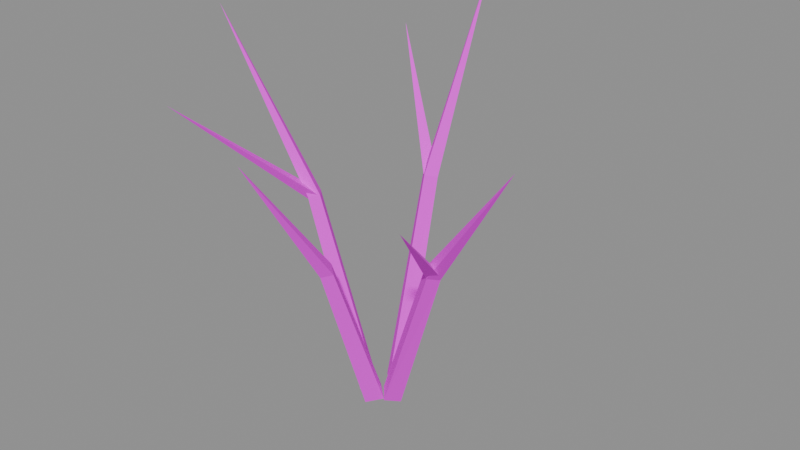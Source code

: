 # Source: SM_Twig_B.blend  (saved by Blender 5.2.45; exported with 4.5.12 LTS)
import bpy
from mathutils import Matrix  # noqa: F401  (used for matrix-valued properties, if any)

bpy.ops.wm.read_factory_settings(use_empty=True)
scene = bpy.context.scene
scene.name = 'SM_Twig_B'

# ---- collections
col_sm_twig_b = bpy.data.collections.new('SM_Twig_B'); scene.collection.children.link(col_sm_twig_b)

# ---- images (referenced by path relative to the original .blend; pixels are not part of the script)
import os
ASSET_DIR = os.environ.get("B2B_ASSET_DIR", "")  # directory of the original .blend (textures are referenced by path, not embedded)
HERE = os.path.dirname(os.path.abspath(__file__))  # packed textures are extracted next to this script under _unpacked/

def load_image(name, relpath, width, height, colorspace="sRGB"):
    """Load a texture the original file referenced (path relative to the .blend, or extracted next to this script)."""
    p = next((c for c in (os.path.join(HERE, relpath), os.path.join(ASSET_DIR, relpath)) if relpath and os.path.exists(c)), "")
    if p:
        img = bpy.data.images.load(p, check_existing=True)
        img.name = name
    else:  # same state as the original file: an image datablock whose file is absent (Cycles renders it pink)
        img = bpy.data.images.new(name, width, height)
        img.source = "FILE"
        img.filepath = "//" + (relpath or name)
    img.colorspace_settings.name = colorspace
    return img
img_t_palette = load_image('T_Palette', 'T_Palette.png', 1024, 1024, 'sRGB')

# ---- materials (node trees are filled in below, after node groups)
mat_m_palette = bpy.data.materials.new('M_Palette')

# ---- material node trees
mat_m_palette.use_nodes = True; mat_m_palette.node_tree.nodes.clear()
_N = mat_m_palette.node_tree.nodes; _L = mat_m_palette.node_tree.links
n0 = _N.new('ShaderNodeOutputMaterial'); n0.name = 'Material Output'; n0.location = (0, 0)
n1 = _N.new('ShaderNodeBsdfPrincipled'); n1.name = 'Principled BSDF'; n1.location = (0, 0)
n1.inputs[2].default_value = 1.0
n1.inputs[10].default_value = 0.005
n2 = _N.new('ShaderNodeTexImage'); n2.name = 'Image Texture'; n2.location = (0, 0)
n2.image = img_t_palette
n2.interpolation = 'Closest'
_L.new(n2.outputs[0], n1.inputs[0])
_L.new(n1.outputs[0], n0.inputs[0])
n0.is_active_output = True

# ---- meshes
me_sm_twig_b = bpy.data.meshes.new('SM_Twig_B')
me_sm_twig_b.from_pydata([(0.06361, -0.01338, 0.0), (0.03825, 0.015, 0.01787), (0.01193, -0.01644, 0.02234), (0.03609, -0.04438, 0.007908), (0.2361, -0.08984, 0.4362), (0.2205, -0.07433, 0.4504), (0.1985, -0.09534, 0.4555), (0.2178, -0.1147, 0.4432), (0.4872, -0.2077, 0.7981), (0.2358, -0.08866, 0.4424), (0.2104, -0.08468, 0.46), (0.2104, -0.1059, 0.4371), (0.3448, -0.3546, 0.6883), (0.03317, 0.04198, 0.008725), (0.002437, 0.06652, 0.00302), (-0.02403, 0.03876, 0.01536), (0.003392, 0.01274, 0.0187), (0.03456, 0.1554, 0.5301), (0.01173, 0.1753, 0.5251), (-0.006795, 0.153, 0.5309), (0.0133, 0.132, 0.5379), (0.03083, 0.3403, 0.9877), (0.02793, 0.1603, 0.5394), (0.006065, 0.1629, 0.5173), (0.006065, 0.1383, 0.5364), (-0.2344, 0.3631, 0.8013), (-0.006091, -0.02008, 0.01852), (-0.03334, 0.0102, 0.01332), (-0.0635, -0.01396, 0.003774), (-0.0374, -0.04694, 0.008047), (-0.1284, -0.07065, 0.517), (-0.1488, -0.04622, 0.5154), (-0.1708, -0.06637, 0.5072), (-0.1496, -0.0886, 0.5119), (-0.3309, -0.1504, 0.9445), (-0.1322, -0.07326, 0.5172), (-0.1575, -0.05571, 0.5221), (-0.1575, -0.07702, 0.4994), (-0.2926, -0.3495, 0.7757), (0.0328, -0.0408, 0.009316), (-0.001056, -0.01152, 0.02176), (-0.03197, -0.0386, 0.01291), (-0.0002269, -0.07089, 0.000593), (0.0253, -0.1949, 0.4178), (0.002028, -0.1765, 0.4298), (-0.01617, -0.1926, 0.419), (0.003306, -0.2138, 0.4112), (0.008917, -0.4311, 0.752)], [], [(1, 4, 0), (1, 6, 5), (2, 7, 6), (3, 4, 7), (4, 5, 8), (5, 6, 8), (6, 7, 8), (7, 4, 8), (2, 0, 3), (9, 10, 12), (10, 11, 12), (11, 9, 12), (11, 10, 9), (13, 18, 17), (15, 18, 14), (16, 19, 15), (16, 17, 20), (17, 18, 21), (18, 19, 21), (19, 20, 21), (20, 17, 21), (16, 14, 13), (22, 23, 25), (23, 24, 25), (24, 22, 25), (24, 23, 22), (26, 31, 30), (27, 32, 31), (29, 32, 28), (29, 30, 33), (30, 31, 34), (31, 32, 34), (32, 33, 34), (33, 30, 34), (29, 27, 26), (35, 36, 38), (36, 37, 38), (37, 35, 38), (37, 36, 35), (40, 43, 39), (40, 45, 44), (42, 45, 41), (42, 43, 46), (43, 44, 47), (44, 45, 47), (45, 46, 47), (46, 43, 47), (42, 40, 39), (1, 5, 4), (1, 2, 6), (2, 3, 7), (3, 0, 4), (2, 1, 0), (13, 14, 18), (15, 19, 18), (16, 20, 19), (16, 13, 17), (16, 15, 14), (26, 27, 31), (27, 28, 32), (29, 33, 32), (29, 26, 30), (29, 28, 27), (40, 44, 43), (40, 41, 45), (42, 46, 45), (42, 39, 43), (42, 41, 40)])
_uv = me_sm_twig_b.uv_layers.new(name='UVMap')
_uv.uv.foreach_set('vector', [0.8438, 0.7812, 0.8438, 0.7812, 0.8438, 0.7812, 0.8438, 0.7812, 0.8438, 0.7812, 0.8438, 0.7812, 0.8438, 0.7812, 0.8438, 0.7812, 0.8438, 0.7812, 0.9062, 0.7812, 0.9062, 0.7812, 0.9062, 0.7812, 0.8438, 0.7812, 0.8438, 0.7812, 0.8438, 0.7812, 0.7812, 0.7812, 0.7812, 0.7812, 0.7812, 0.7812, 0.8438, 0.7812, 0.8438, 0.7812, 0.8438, 0.7812, 0.9062, 0.7812, 0.9062, 0.7812, 0.9062, 0.7812, 0.9062, 0.7812, 0.9062, 0.7812, 0.9062, 0.7812, 0.7812, 0.7812, 0.7812, 0.7812, 0.7812, 0.7812, 0.8438, 0.7812, 0.8438, 0.7812, 0.8438, 0.7812, 0.9062, 0.7812, 0.9062, 0.7812, 0.9062, 0.7812, 0.9062, 0.7812, 0.9062, 0.7812, 0.9062, 0.7812, 0.8438, 0.7812, 0.8438, 0.7812, 0.8438, 0.7812, 0.8438, 0.7812, 0.8438, 0.7812, 0.8438, 0.7812, 0.8438, 0.7812, 0.8438, 0.7812, 0.8438, 0.7812, 0.8438, 0.7812, 0.8438, 0.7812, 0.8438, 0.7812, 0.8438, 0.7812, 0.8438, 0.7812, 0.8438, 0.7812, 0.8438, 0.7812, 0.8438, 0.7812, 0.8438, 0.7812, 0.8438, 0.7812, 0.8438, 0.7812, 0.8438, 0.7812, 0.8438, 0.7812, 0.8438, 0.7812, 0.8438, 0.7812, 0.9062, 0.7812, 0.9062, 0.7812, 0.9062, 0.7812, 0.8438, 0.7812, 0.8438, 0.7812, 0.8438, 0.7812, 0.9062, 0.7812, 0.9062, 0.7812, 0.9062, 0.7812, 0.7812, 0.7812, 0.7812, 0.7812, 0.7812, 0.7812, 0.9062, 0.7812, 0.9062, 0.7812, 0.9062, 0.7812, 0.8438, 0.7812, 0.8438, 0.7812, 0.8438, 0.7812, 0.8438, 0.7812, 0.8438, 0.7812, 0.8438, 0.7812, 0.8438, 0.7812, 0.8438, 0.7812, 0.8438, 0.7812, 0.8438, 0.7812, 0.8438, 0.7812, 0.8438, 0.7812, 0.8438, 0.7812, 0.8438, 0.7812, 0.8438, 0.7812, 0.8438, 0.7812, 0.8438, 0.7812, 0.8438, 0.7812, 0.9062, 0.7812, 0.9062, 0.7812, 0.9062, 0.7812, 0.8438, 0.7812, 0.8438, 0.7812, 0.8438, 0.7812, 0.9062, 0.7812, 0.9062, 0.7812, 0.9062, 0.7812, 0.7812, 0.7812, 0.7812, 0.7812, 0.7812, 0.7812, 0.8438, 0.7812, 0.8438, 0.7812, 0.8438, 0.7812, 0.9062, 0.7812, 0.9062, 0.7812, 0.9062, 0.7812, 0.9062, 0.7812, 0.9062, 0.7812, 0.9062, 0.7812, 0.8438, 0.7812, 0.8438, 0.7812, 0.8438, 0.7812, 0.8438, 0.7812, 0.8438, 0.7812, 0.8438, 0.7812, 0.8438, 0.7812, 0.8438, 0.7812, 0.8438, 0.7812, 0.8438, 0.7812, 0.8438, 0.7812, 0.8438, 0.7812, 0.8438, 0.7812, 0.8438, 0.7812, 0.8438, 0.7812, 0.8438, 0.7812, 0.8438, 0.7812, 0.8438, 0.7812, 0.9062, 0.7812, 0.9062, 0.7812, 0.9062, 0.7812, 0.9062, 0.7812, 0.9062, 0.7812, 0.9062, 0.7812, 0.9062, 0.7812, 0.9062, 0.7812, 0.9062, 0.7812, 0.8438, 0.7812, 0.8438, 0.7812, 0.8438, 0.7812, 0.8438, 0.7812, 0.8438, 0.7812, 0.8438, 0.7812, 0.8438, 0.7812, 0.8438, 0.7812, 0.8438, 0.7812, 0.9062, 0.7812, 0.9062, 0.7812, 0.9062, 0.7812, 0.9062, 0.7812, 0.9062, 0.7812, 0.9062, 0.7812, 0.8438, 0.7812, 0.8438, 0.7812, 0.8438, 0.7812, 0.8438, 0.7812, 0.8438, 0.7812, 0.8438, 0.7812, 0.8438, 0.7812, 0.8438, 0.7812, 0.8438, 0.7812, 0.8438, 0.7812, 0.8438, 0.7812, 0.8438, 0.7812, 0.9062, 0.7812, 0.9062, 0.7812, 0.9062, 0.7812, 0.8438, 0.7812, 0.8438, 0.7812, 0.8438, 0.7812, 0.8438, 0.7812, 0.8438, 0.7812, 0.8438, 0.7812, 0.8438, 0.7812, 0.8438, 0.7812, 0.8438, 0.7812, 0.8438, 0.7812, 0.8438, 0.7812, 0.8438, 0.7812, 0.9062, 0.7812, 0.9062, 0.7812, 0.9062, 0.7812, 0.8438, 0.7812, 0.8438, 0.7812, 0.8438, 0.7812, 0.8438, 0.7812, 0.8438, 0.7812, 0.8438, 0.7812, 0.8438, 0.7812, 0.8438, 0.7812, 0.8438, 0.7812, 0.8438, 0.7812, 0.8438, 0.7812, 0.8438, 0.7812, 0.9062, 0.7812, 0.9062, 0.7812, 0.9062, 0.7812])
me_sm_twig_b.materials.append(mat_m_palette)
me_sm_twig_b.update()

# ---- objects
ob_sm_twig_b = bpy.data.objects.new('SM_Twig_B', me_sm_twig_b)

# ---- transforms, parenting, visibility, modifiers, constraints
ob_sm_twig_b.location = (0.0, 0.0, 0.0)

# ---- collection membership
col_sm_twig_b.objects.link(ob_sm_twig_b)

# ---- scene / render settings (as saved in the file)
scene.frame_start = 1; scene.frame_end = 250; scene.frame_set(1)
scene.render.engine = 'BLENDER_EEVEE_NEXT'
scene.render.image_settings.exr_codec = 'NONE'
scene.render.use_bake_clear = False
scene.render.bake_margin = 0
scene.render.bake_bias = 0.0
scene.render.bake_samples = 0
scene.render.simplify_subdivision_render = 0
scene.render.simplify_child_particles_render = 0.0
scene.render.compositor_device = 'GPU'
scene.eevee.use_volume_custom_range = False
scene.eevee.gtao_distance = 0.0
scene.eevee.use_fast_gi = False
scene.eevee.fast_gi_thickness_near = 0.1
scene.eevee.fast_gi_thickness_far = 0.0
scene.eevee.ray_tracing_options.screen_trace_thickness = 0.1
bpy.context.view_layer.update()

# ---- added for rendering (the .blend has no active camera and no usable light): camera, sun + grey world if the file has none
cam_auto = bpy.data.cameras.new('AutoCamera')
cam_auto.lens = 50.0
cam_auto.sensor_width = 36.0
cam_auto.clip_end = 1000.0
ob_auto_camera = bpy.data.objects.new('AutoCamera', cam_auto)
scene.collection.objects.link(ob_auto_camera)
ob_auto_camera.location = (1.47387, -1.70884, 1.61043)
ob_auto_camera.rotation_euler = (1.09748, -7.21219e-08, 0.694738)
scene.camera = ob_auto_camera
light_auto_sun = bpy.data.lights.new('AutoSun', 'SUN')
light_auto_sun.energy = 3.0
light_auto_sun.angle = 0.0523599
ob_auto_sun = bpy.data.objects.new('AutoSun', light_auto_sun)
scene.collection.objects.link(ob_auto_sun)
ob_auto_sun.rotation_euler = (0.872665, 0.174533, 0.523599)
if scene.world is None:
    world_auto = bpy.data.worlds.new('AutoWorld')
    world_auto.color = (0.3, 0.3, 0.3)
    scene.world = world_auto
bpy.context.view_layer.update()
